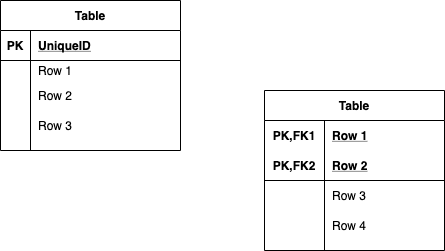

The diagram above was exported from draw.io. Its source (the exported page's mxGraphModel, read from the mxfile embedded in the PNG):
<mxGraphModel dx="507" dy="406" grid="1" gridSize="10" guides="1" tooltips="1" connect="1" arrows="1" fold="1" page="1" pageScale="1" pageWidth="827" pageHeight="1169" math="0" shadow="0">
  <root>
    <mxCell id="0" />
    <mxCell id="1" parent="0" />
    <mxCell id="2" value="Table" style="shape=table;startSize=30;container=1;collapsible=1;childLayout=tableLayout;fixedRows=1;rowLines=0;fontStyle=1;align=center;resizeLast=1;" vertex="1" parent="1">
      <mxGeometry x="60" y="360" width="180" height="150" as="geometry" />
    </mxCell>
    <mxCell id="3" value="" style="shape=partialRectangle;collapsible=0;dropTarget=0;pointerEvents=0;fillColor=none;top=0;left=0;bottom=1;right=0;points=[[0,0.5],[1,0.5]];portConstraint=eastwest;" vertex="1" parent="2">
      <mxGeometry y="30" width="180" height="30" as="geometry" />
    </mxCell>
    <mxCell id="4" value="PK" style="shape=partialRectangle;connectable=0;fillColor=none;top=0;left=0;bottom=0;right=0;fontStyle=1;overflow=hidden;" vertex="1" parent="3">
      <mxGeometry width="30" height="30" as="geometry" />
    </mxCell>
    <mxCell id="5" value="UniqueID" style="shape=partialRectangle;connectable=0;fillColor=none;top=0;left=0;bottom=0;right=0;align=left;spacingLeft=6;fontStyle=5;overflow=hidden;" vertex="1" parent="3">
      <mxGeometry x="30" width="150" height="30" as="geometry" />
    </mxCell>
    <mxCell id="6" value="" style="shape=partialRectangle;collapsible=0;dropTarget=0;pointerEvents=0;fillColor=none;top=0;left=0;bottom=0;right=0;points=[[0,0.5],[1,0.5]];portConstraint=eastwest;" vertex="1" parent="2">
      <mxGeometry y="60" width="180" height="20" as="geometry" />
    </mxCell>
    <mxCell id="7" value="" style="shape=partialRectangle;connectable=0;fillColor=none;top=0;left=0;bottom=0;right=0;editable=1;overflow=hidden;" vertex="1" parent="6">
      <mxGeometry width="30" height="20" as="geometry" />
    </mxCell>
    <mxCell id="8" value="Row 1" style="shape=partialRectangle;connectable=0;fillColor=none;top=0;left=0;bottom=0;right=0;align=left;spacingLeft=6;overflow=hidden;" vertex="1" parent="6">
      <mxGeometry x="30" width="150" height="20" as="geometry" />
    </mxCell>
    <mxCell id="9" value="" style="shape=partialRectangle;collapsible=0;dropTarget=0;pointerEvents=0;fillColor=none;top=0;left=0;bottom=0;right=0;points=[[0,0.5],[1,0.5]];portConstraint=eastwest;" vertex="1" parent="2">
      <mxGeometry y="80" width="180" height="30" as="geometry" />
    </mxCell>
    <mxCell id="10" value="" style="shape=partialRectangle;connectable=0;fillColor=none;top=0;left=0;bottom=0;right=0;editable=1;overflow=hidden;" vertex="1" parent="9">
      <mxGeometry width="30" height="30" as="geometry" />
    </mxCell>
    <mxCell id="11" value="Row 2" style="shape=partialRectangle;connectable=0;fillColor=none;top=0;left=0;bottom=0;right=0;align=left;spacingLeft=6;overflow=hidden;" vertex="1" parent="9">
      <mxGeometry x="30" width="150" height="30" as="geometry" />
    </mxCell>
    <mxCell id="12" value="" style="shape=partialRectangle;collapsible=0;dropTarget=0;pointerEvents=0;fillColor=none;top=0;left=0;bottom=0;right=0;points=[[0,0.5],[1,0.5]];portConstraint=eastwest;" vertex="1" parent="2">
      <mxGeometry y="110" width="180" height="30" as="geometry" />
    </mxCell>
    <mxCell id="13" value="" style="shape=partialRectangle;connectable=0;fillColor=none;top=0;left=0;bottom=0;right=0;editable=1;overflow=hidden;" vertex="1" parent="12">
      <mxGeometry width="30" height="30" as="geometry" />
    </mxCell>
    <mxCell id="14" value="Row 3" style="shape=partialRectangle;connectable=0;fillColor=none;top=0;left=0;bottom=0;right=0;align=left;spacingLeft=6;overflow=hidden;" vertex="1" parent="12">
      <mxGeometry x="30" width="150" height="30" as="geometry" />
    </mxCell>
    <mxCell id="15" value="Table" style="shape=table;startSize=30;container=1;collapsible=1;childLayout=tableLayout;fixedRows=1;rowLines=0;fontStyle=1;align=center;resizeLast=1;" vertex="1" parent="1">
      <mxGeometry x="324" y="450" width="180" height="160" as="geometry" />
    </mxCell>
    <mxCell id="16" value="" style="shape=partialRectangle;collapsible=0;dropTarget=0;pointerEvents=0;fillColor=none;top=0;left=0;bottom=0;right=0;points=[[0,0.5],[1,0.5]];portConstraint=eastwest;" vertex="1" parent="15">
      <mxGeometry y="30" width="180" height="30" as="geometry" />
    </mxCell>
    <mxCell id="17" value="PK,FK1" style="shape=partialRectangle;connectable=0;fillColor=none;top=0;left=0;bottom=0;right=0;fontStyle=1;overflow=hidden;" vertex="1" parent="16">
      <mxGeometry width="60" height="30" as="geometry" />
    </mxCell>
    <mxCell id="18" value="Row 1" style="shape=partialRectangle;connectable=0;fillColor=none;top=0;left=0;bottom=0;right=0;align=left;spacingLeft=6;fontStyle=5;overflow=hidden;" vertex="1" parent="16">
      <mxGeometry x="60" width="120" height="30" as="geometry" />
    </mxCell>
    <mxCell id="19" value="" style="shape=partialRectangle;collapsible=0;dropTarget=0;pointerEvents=0;fillColor=none;top=0;left=0;bottom=1;right=0;points=[[0,0.5],[1,0.5]];portConstraint=eastwest;" vertex="1" parent="15">
      <mxGeometry y="60" width="180" height="30" as="geometry" />
    </mxCell>
    <mxCell id="20" value="PK,FK2" style="shape=partialRectangle;connectable=0;fillColor=none;top=0;left=0;bottom=0;right=0;fontStyle=1;overflow=hidden;" vertex="1" parent="19">
      <mxGeometry width="60" height="30" as="geometry" />
    </mxCell>
    <mxCell id="21" value="Row 2" style="shape=partialRectangle;connectable=0;fillColor=none;top=0;left=0;bottom=0;right=0;align=left;spacingLeft=6;fontStyle=5;overflow=hidden;" vertex="1" parent="19">
      <mxGeometry x="60" width="120" height="30" as="geometry" />
    </mxCell>
    <mxCell id="22" value="" style="shape=partialRectangle;collapsible=0;dropTarget=0;pointerEvents=0;fillColor=none;top=0;left=0;bottom=0;right=0;points=[[0,0.5],[1,0.5]];portConstraint=eastwest;" vertex="1" parent="15">
      <mxGeometry y="90" width="180" height="30" as="geometry" />
    </mxCell>
    <mxCell id="23" value="" style="shape=partialRectangle;connectable=0;fillColor=none;top=0;left=0;bottom=0;right=0;editable=1;overflow=hidden;" vertex="1" parent="22">
      <mxGeometry width="60" height="30" as="geometry" />
    </mxCell>
    <mxCell id="24" value="Row 3" style="shape=partialRectangle;connectable=0;fillColor=none;top=0;left=0;bottom=0;right=0;align=left;spacingLeft=6;overflow=hidden;" vertex="1" parent="22">
      <mxGeometry x="60" width="120" height="30" as="geometry" />
    </mxCell>
    <mxCell id="25" value="" style="shape=partialRectangle;collapsible=0;dropTarget=0;pointerEvents=0;fillColor=none;top=0;left=0;bottom=0;right=0;points=[[0,0.5],[1,0.5]];portConstraint=eastwest;" vertex="1" parent="15">
      <mxGeometry y="120" width="180" height="30" as="geometry" />
    </mxCell>
    <mxCell id="26" value="" style="shape=partialRectangle;connectable=0;fillColor=none;top=0;left=0;bottom=0;right=0;editable=1;overflow=hidden;" vertex="1" parent="25">
      <mxGeometry width="60" height="30" as="geometry" />
    </mxCell>
    <mxCell id="27" value="Row 4" style="shape=partialRectangle;connectable=0;fillColor=none;top=0;left=0;bottom=0;right=0;align=left;spacingLeft=6;overflow=hidden;" vertex="1" parent="25">
      <mxGeometry x="60" width="120" height="30" as="geometry" />
    </mxCell>
  </root>
</mxGraphModel>